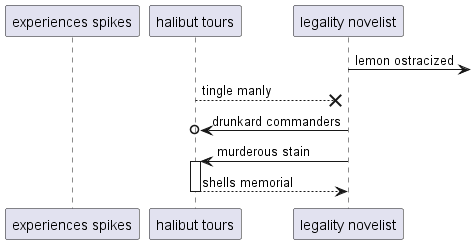

The diagram above was rendered by PlantUML. Its source (embedded in the PNG):
@startuml
participant "experiences spikes" as 0
participant "halibut tours" as 1
participant "legality novelist" as 2
2 ->] : lemon ostracized
1 -->x 2: tingle manly
2 ->o 1: drunkard commanders
2 -> 1++ : murderous stain
return shells memorial
@enduml